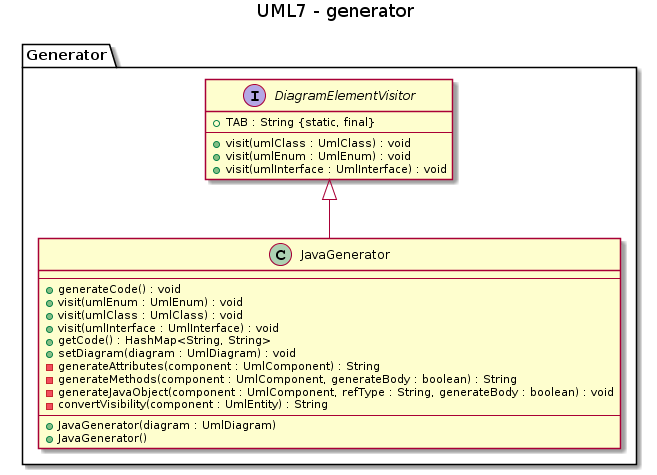

The diagram above was rendered by PlantUML. Its source (embedded in the PNG):
@startuml
title UML7 - generator

interface Generator.DiagramElementVisitor {
    + TAB : String {static, final}
    --
	+ visit(umlClass : UmlClass) : void
	+ visit(umlEnum : UmlEnum) : void
	+ visit(umlInterface : UmlInterface) : void
}

class Generator.JavaGenerator {
    --
    + generateCode() : void
    + visit(umlEnum : UmlEnum) : void
    + visit(umlClass : UmlClass) : void
    + visit(umlInterface : UmlInterface) : void
    + getCode() : HashMap<String, String>
    + setDiagram(diagram : UmlDiagram) : void
    - generateAttributes(component : UmlComponent) : String
    - generateMethods(component : UmlComponent, generateBody : boolean) : String
    - generateJavaObject(component : UmlComponent, refType : String, generateBody : boolean) : void
    - convertVisibility(component : UmlEntity) : String
    --
    + JavaGenerator(diagram : UmlDiagram)
    + JavaGenerator()
}

namespace Generator #FFFFFF { 
    
}

Generator.DiagramElementVisitor <|-- Generator.JavaGenerator
@enduml